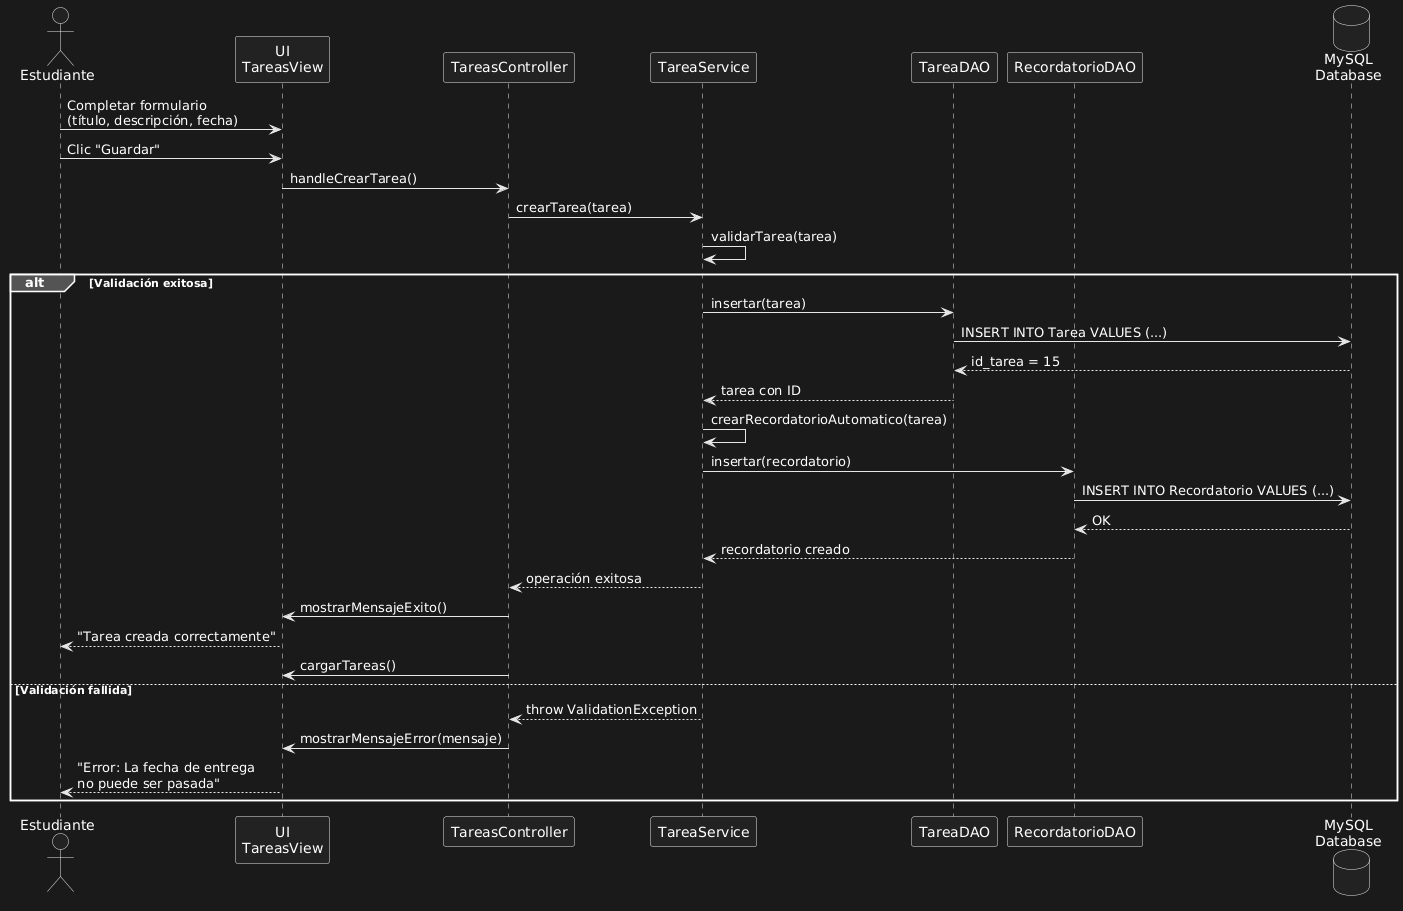

The diagram above was rendered by PlantUML. Its source (embedded in the PNG):
@startuml
actor Estudiante
participant "UI\nTareasView" as UI
participant "TareasController" as Controller
participant "TareaService" as Service
participant "TareaDAO" as DAO
participant "RecordatorioDAO" as RecDAO
database "MySQL\nDatabase" as DB

Estudiante -> UI: Completar formulario\n(título, descripción, fecha)
Estudiante -> UI: Clic "Guardar"

UI -> Controller: handleCrearTarea()

Controller -> Service: crearTarea(tarea)

Service -> Service: validarTarea(tarea)

alt Validación exitosa
    Service -> DAO: insertar(tarea)
    DAO -> DB: INSERT INTO Tarea VALUES (...)
    DB --> DAO: id_tarea = 15
    DAO --> Service: tarea con ID
    
    Service -> Service: crearRecordatorioAutomatico(tarea)
    Service -> RecDAO: insertar(recordatorio)
    RecDAO -> DB: INSERT INTO Recordatorio VALUES (...)
    DB --> RecDAO: OK
    RecDAO --> Service: recordatorio creado
    
    Service --> Controller: operación exitosa
    Controller -> UI: mostrarMensajeExito()
    UI --> Estudiante: "Tarea creada correctamente"
    Controller -> UI: cargarTareas()
    
else Validación fallida
    Service --> Controller: throw ValidationException
    Controller -> UI: mostrarMensajeError(mensaje)
    UI --> Estudiante: "Error: La fecha de entrega\nno puede ser pasada"
end
@enduml